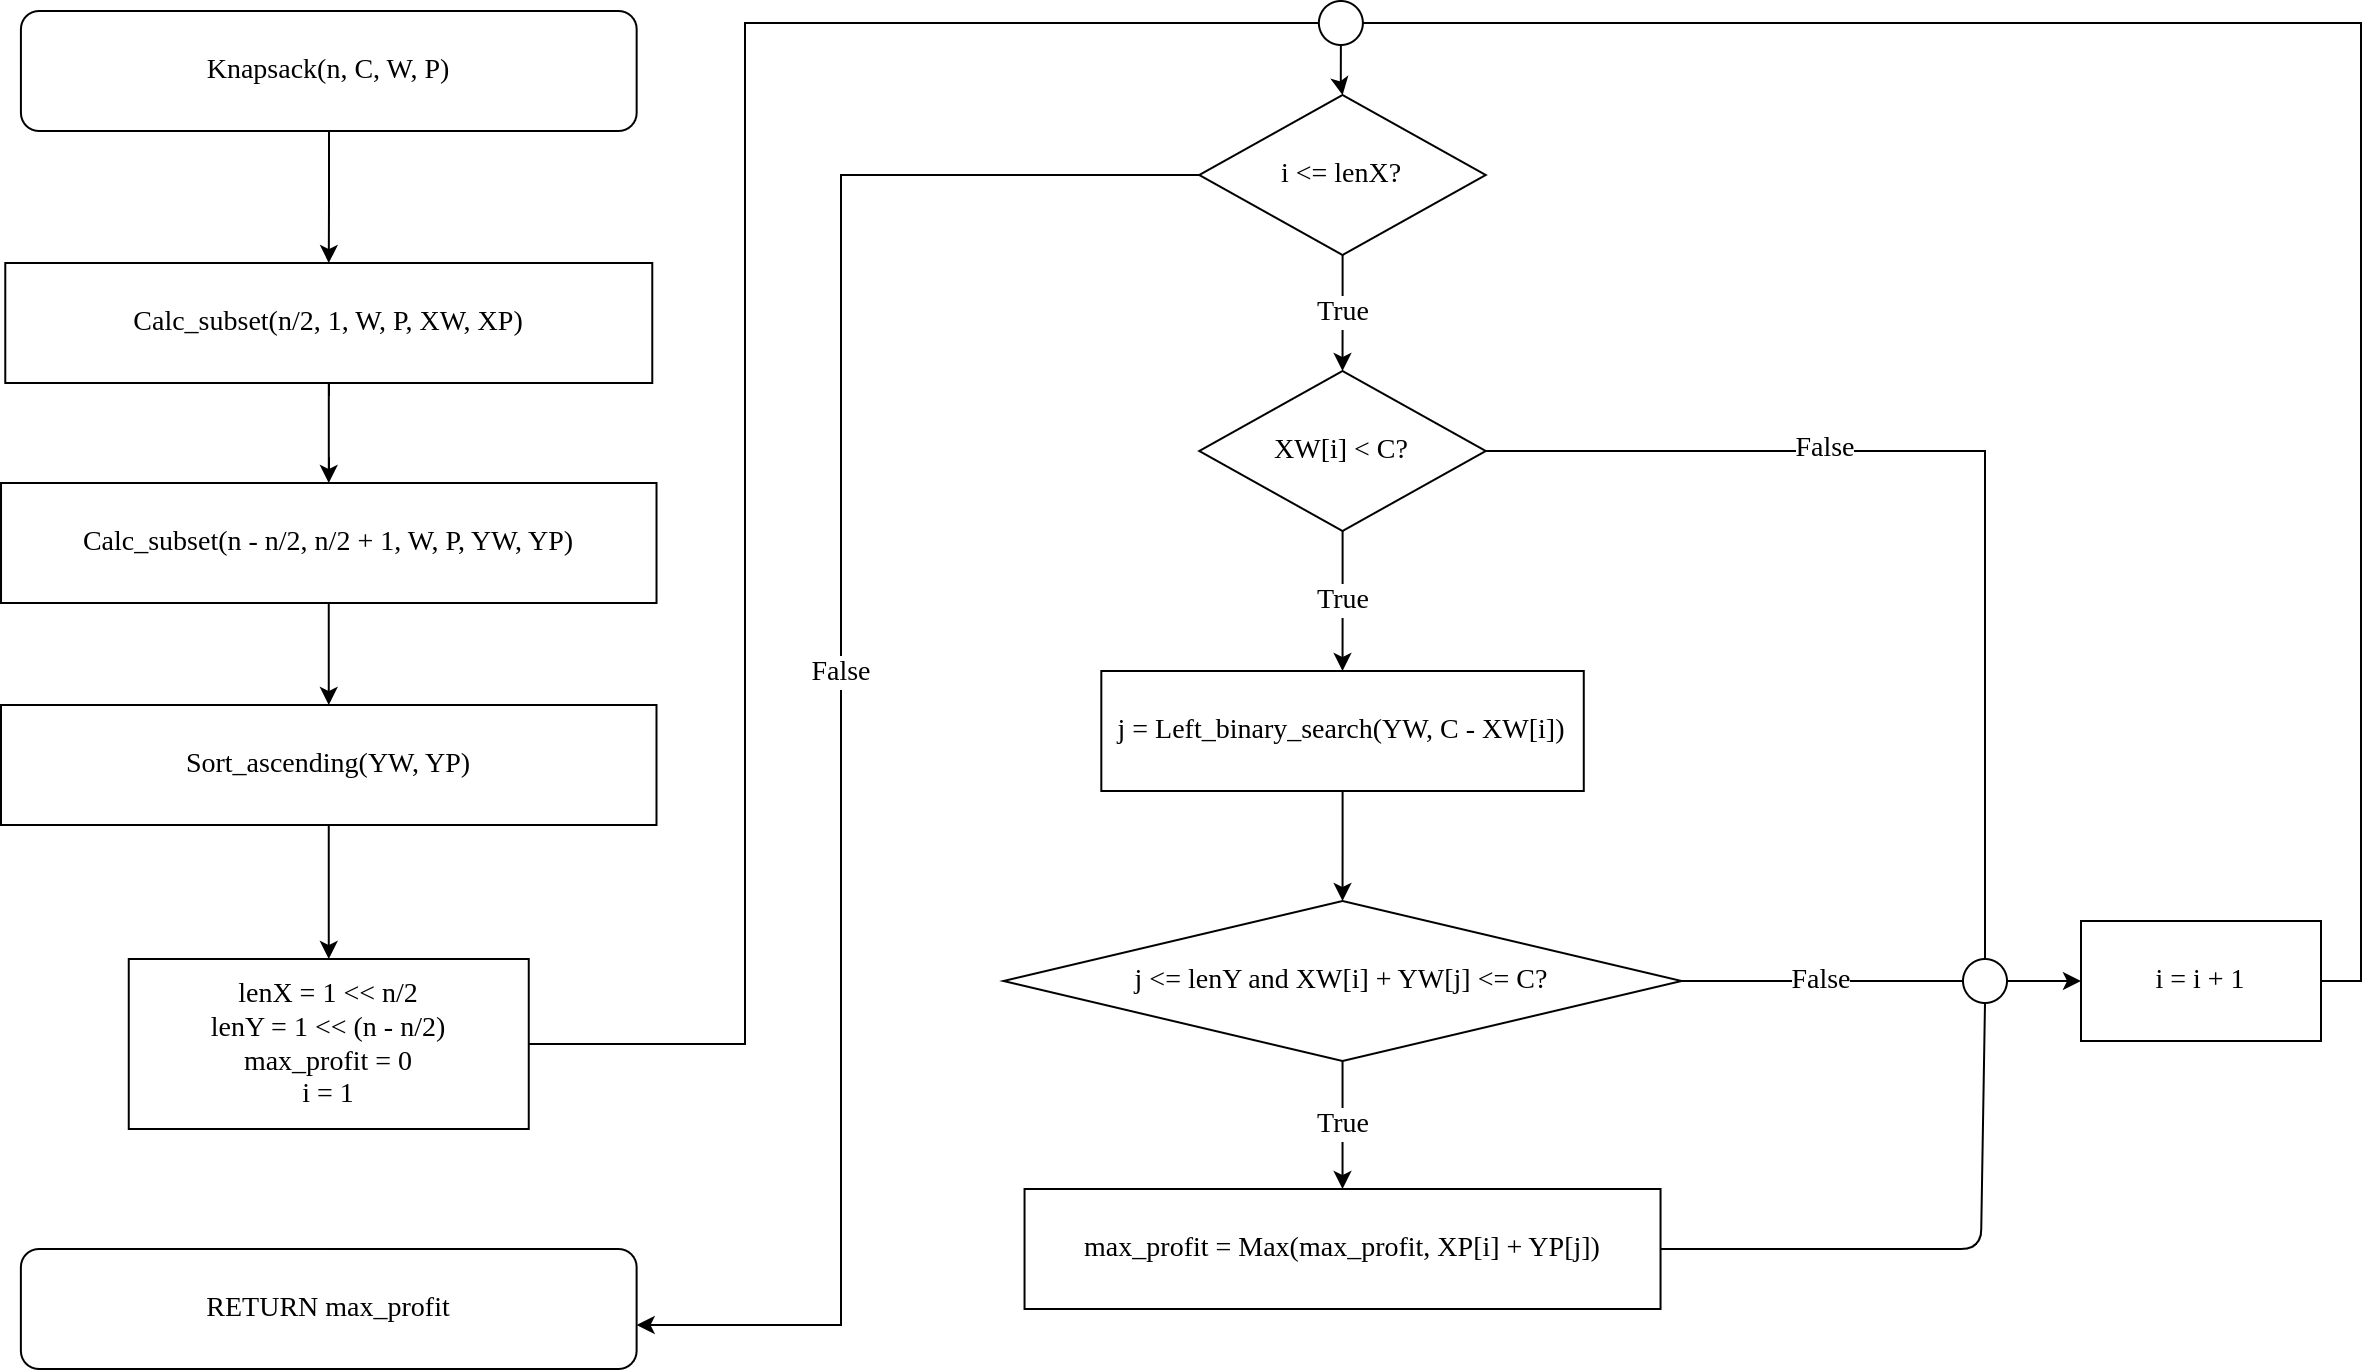

The diagram above was exported from draw.io. Its source (the exported page's mxGraphModel, read from the mxfile embedded in the PNG):
<mxGraphModel dx="222" dy="804" grid="0" gridSize="10" guides="1" tooltips="1" connect="1" arrows="1" fold="1" page="0" pageScale="1" pageWidth="827" pageHeight="1169" math="0" shadow="0">
  <root>
    <mxCell id="0" />
    <mxCell id="1" parent="0" />
    <mxCell id="OBJ7GINT8NMvdLCA7PnL-1" style="edgeStyle=orthogonalEdgeStyle;rounded=0;orthogonalLoop=1;jettySize=auto;html=1;fontSize=14;fontFamily=Times New Roman;" parent="1" source="OBJ7GINT8NMvdLCA7PnL-2" target="OBJ7GINT8NMvdLCA7PnL-6" edge="1">
      <mxGeometry relative="1" as="geometry" />
    </mxCell>
    <mxCell id="OBJ7GINT8NMvdLCA7PnL-2" value="Calc_subset(n/2, 1, W, P, XW, XP)" style="rounded=0;whiteSpace=wrap;html=1;fontSize=14;fontFamily=Times New Roman;" parent="1" vertex="1">
      <mxGeometry x="1338.14" y="518" width="323.5" height="60" as="geometry" />
    </mxCell>
    <mxCell id="OBJ7GINT8NMvdLCA7PnL-3" style="edgeStyle=orthogonalEdgeStyle;rounded=0;orthogonalLoop=1;jettySize=auto;html=1;entryX=0;entryY=0.5;entryDx=0;entryDy=0;fontSize=14;fontFamily=Times New Roman;endArrow=none;endFill=0;" parent="1" source="OBJ7GINT8NMvdLCA7PnL-4" target="OBJ7GINT8NMvdLCA7PnL-29" edge="1">
      <mxGeometry relative="1" as="geometry">
        <mxPoint x="2009.75" y="387" as="targetPoint" />
        <Array as="points">
          <mxPoint x="1708" y="909" />
          <mxPoint x="1708" y="398" />
        </Array>
      </mxGeometry>
    </mxCell>
    <mxCell id="OBJ7GINT8NMvdLCA7PnL-4" value="lenX = 1 &amp;lt;&amp;lt; n/2&lt;br&gt;lenY = 1 &amp;lt;&amp;lt; (n - n/2)&lt;br&gt;max_profit = 0&lt;br&gt;i = 1" style="rounded=0;whiteSpace=wrap;html=1;fontSize=14;fontFamily=Times New Roman;" parent="1" vertex="1">
      <mxGeometry x="1399.88" y="866" width="200" height="85" as="geometry" />
    </mxCell>
    <mxCell id="OBJ7GINT8NMvdLCA7PnL-5" style="edgeStyle=orthogonalEdgeStyle;rounded=0;orthogonalLoop=1;jettySize=auto;html=1;fontFamily=Times New Roman;fontSize=14;fontColor=default;endArrow=classic;endFill=1;" parent="1" source="OBJ7GINT8NMvdLCA7PnL-6" target="OBJ7GINT8NMvdLCA7PnL-31" edge="1">
      <mxGeometry relative="1" as="geometry" />
    </mxCell>
    <mxCell id="OBJ7GINT8NMvdLCA7PnL-6" value="&lt;span style=&quot;font-size: 14px; font-style: normal; font-variant-ligatures: normal; font-variant-caps: normal; font-weight: 400; letter-spacing: normal; orphans: 2; text-align: center; text-indent: 0px; text-transform: none; widows: 2; word-spacing: 0px; -webkit-text-stroke-width: 0px; text-decoration-thickness: initial; text-decoration-style: initial; text-decoration-color: initial; float: none; display: inline !important;&quot;&gt;Calc_subset(n - n/2, n/2 + 1, W, P, YW, YP)&lt;/span&gt;" style="rounded=0;whiteSpace=wrap;html=1;fillColor=default;fontColor=default;labelBackgroundColor=none;fontSize=14;fontFamily=Times New Roman;" parent="1" vertex="1">
      <mxGeometry x="1336.01" y="628" width="327.75" height="60" as="geometry" />
    </mxCell>
    <mxCell id="OBJ7GINT8NMvdLCA7PnL-7" style="edgeStyle=orthogonalEdgeStyle;rounded=0;orthogonalLoop=1;jettySize=auto;html=1;fontSize=14;fontColor=default;fontFamily=Times New Roman;" parent="1" source="OBJ7GINT8NMvdLCA7PnL-8" target="OBJ7GINT8NMvdLCA7PnL-2" edge="1">
      <mxGeometry relative="1" as="geometry">
        <mxPoint x="1502.8799999999999" y="351" as="targetPoint" />
      </mxGeometry>
    </mxCell>
    <mxCell id="OBJ7GINT8NMvdLCA7PnL-8" value="Knapsack(n, C, W, P)" style="rounded=1;whiteSpace=wrap;html=1;fontSize=14;fontFamily=Times New Roman;" parent="1" vertex="1">
      <mxGeometry x="1345.9599999999998" y="392" width="307.87" height="60" as="geometry" />
    </mxCell>
    <mxCell id="OBJ7GINT8NMvdLCA7PnL-9" value="True" style="edgeStyle=orthogonalEdgeStyle;rounded=0;orthogonalLoop=1;jettySize=auto;html=1;entryX=0.5;entryY=0;entryDx=0;entryDy=0;fontSize=14;fontColor=default;fontFamily=Times New Roman;" parent="1" source="OBJ7GINT8NMvdLCA7PnL-11" target="OBJ7GINT8NMvdLCA7PnL-15" edge="1">
      <mxGeometry relative="1" as="geometry" />
    </mxCell>
    <mxCell id="OBJ7GINT8NMvdLCA7PnL-10" value="False" style="edgeStyle=orthogonalEdgeStyle;rounded=0;orthogonalLoop=1;jettySize=auto;html=1;fontFamily=Times New Roman;fontSize=14;fontColor=default;endArrow=classic;endFill=1;" parent="1" source="OBJ7GINT8NMvdLCA7PnL-11" target="OBJ7GINT8NMvdLCA7PnL-23" edge="1">
      <mxGeometry relative="1" as="geometry">
        <Array as="points">
          <mxPoint x="1756" y="474" />
          <mxPoint x="1756" y="1049" />
          <mxPoint x="1500" y="1049" />
        </Array>
      </mxGeometry>
    </mxCell>
    <mxCell id="OBJ7GINT8NMvdLCA7PnL-11" value="i &amp;lt;= lenX?" style="rhombus;whiteSpace=wrap;html=1;labelBackgroundColor=none;fontSize=14;fontColor=default;fillColor=default;fontFamily=Times New Roman;" parent="1" vertex="1">
      <mxGeometry x="1935.13" y="434" width="143.25" height="80" as="geometry" />
    </mxCell>
    <mxCell id="OBJ7GINT8NMvdLCA7PnL-12" value="True" style="edgeStyle=orthogonalEdgeStyle;rounded=0;orthogonalLoop=1;jettySize=auto;html=1;entryX=0.5;entryY=0;entryDx=0;entryDy=0;fontSize=14;fontColor=default;fontFamily=Times New Roman;" parent="1" source="OBJ7GINT8NMvdLCA7PnL-15" target="OBJ7GINT8NMvdLCA7PnL-17" edge="1">
      <mxGeometry relative="1" as="geometry" />
    </mxCell>
    <mxCell id="OBJ7GINT8NMvdLCA7PnL-13" style="edgeStyle=orthogonalEdgeStyle;rounded=0;orthogonalLoop=1;jettySize=auto;html=1;fontSize=14;fontColor=default;fontFamily=Times New Roman;endArrow=none;endFill=0;" parent="1" source="OBJ7GINT8NMvdLCA7PnL-15" target="OBJ7GINT8NMvdLCA7PnL-27" edge="1">
      <mxGeometry relative="1" as="geometry">
        <mxPoint x="2336" y="796" as="targetPoint" />
      </mxGeometry>
    </mxCell>
    <mxCell id="OBJ7GINT8NMvdLCA7PnL-14" value="False" style="edgeLabel;html=1;align=center;verticalAlign=middle;resizable=0;points=[];fontSize=14;fontColor=default;fontFamily=Times New Roman;" parent="OBJ7GINT8NMvdLCA7PnL-13" vertex="1" connectable="0">
      <mxGeometry x="-0.327" y="2" relative="1" as="geometry">
        <mxPoint as="offset" />
      </mxGeometry>
    </mxCell>
    <mxCell id="OBJ7GINT8NMvdLCA7PnL-15" value="XW[i] &amp;lt; C?" style="rhombus;whiteSpace=wrap;html=1;labelBackgroundColor=none;fontSize=14;fontColor=default;fillColor=default;fontFamily=Times New Roman;" parent="1" vertex="1">
      <mxGeometry x="1935.1399999999999" y="572" width="143.25" height="80" as="geometry" />
    </mxCell>
    <mxCell id="OBJ7GINT8NMvdLCA7PnL-16" style="edgeStyle=orthogonalEdgeStyle;rounded=0;orthogonalLoop=1;jettySize=auto;html=1;entryX=0.5;entryY=0;entryDx=0;entryDy=0;fontSize=14;fontColor=default;fontFamily=Times New Roman;" parent="1" source="OBJ7GINT8NMvdLCA7PnL-17" target="OBJ7GINT8NMvdLCA7PnL-20" edge="1">
      <mxGeometry relative="1" as="geometry" />
    </mxCell>
    <mxCell id="OBJ7GINT8NMvdLCA7PnL-17" value="j = Left_binary_search(YW, C - XW[i])" style="rounded=0;whiteSpace=wrap;html=1;labelBackgroundColor=none;fontSize=14;fontColor=default;fillColor=default;fontFamily=Times New Roman;" parent="1" vertex="1">
      <mxGeometry x="1886.16" y="722" width="241.23" height="60" as="geometry" />
    </mxCell>
    <mxCell id="OBJ7GINT8NMvdLCA7PnL-18" value="True" style="edgeStyle=orthogonalEdgeStyle;rounded=0;orthogonalLoop=1;jettySize=auto;html=1;fontSize=14;fontColor=default;fontFamily=Times New Roman;" parent="1" source="OBJ7GINT8NMvdLCA7PnL-20" target="OBJ7GINT8NMvdLCA7PnL-22" edge="1">
      <mxGeometry relative="1" as="geometry" />
    </mxCell>
    <mxCell id="OBJ7GINT8NMvdLCA7PnL-19" value="False" style="edgeStyle=orthogonalEdgeStyle;rounded=0;orthogonalLoop=1;jettySize=auto;html=1;fontSize=14;fontColor=default;fontFamily=Times New Roman;endArrow=none;endFill=0;" parent="1" source="OBJ7GINT8NMvdLCA7PnL-20" target="OBJ7GINT8NMvdLCA7PnL-27" edge="1">
      <mxGeometry relative="1" as="geometry">
        <mxPoint x="2325" y="807" as="targetPoint" />
      </mxGeometry>
    </mxCell>
    <mxCell id="OBJ7GINT8NMvdLCA7PnL-20" value="j &amp;lt;= lenY and XW[i] + YW[j] &amp;lt;= C?" style="rhombus;whiteSpace=wrap;html=1;labelBackgroundColor=none;fontSize=14;fontColor=default;fillColor=default;fontFamily=Times New Roman;" parent="1" vertex="1">
      <mxGeometry x="1837.27" y="837" width="339" height="80" as="geometry" />
    </mxCell>
    <mxCell id="OBJ7GINT8NMvdLCA7PnL-21" style="edgeStyle=none;html=1;entryX=0.5;entryY=1;entryDx=0;entryDy=0;exitX=1;exitY=0.5;exitDx=0;exitDy=0;endArrow=none;endFill=0;" parent="1" source="OBJ7GINT8NMvdLCA7PnL-22" target="OBJ7GINT8NMvdLCA7PnL-27" edge="1">
      <mxGeometry relative="1" as="geometry">
        <Array as="points">
          <mxPoint x="2326" y="1011" />
        </Array>
      </mxGeometry>
    </mxCell>
    <mxCell id="OBJ7GINT8NMvdLCA7PnL-22" value="max_profit = Max(max_profit, XP[i] + YP[j])" style="rounded=0;whiteSpace=wrap;html=1;labelBackgroundColor=none;fontSize=14;fontColor=default;fillColor=default;fontFamily=Times New Roman;" parent="1" vertex="1">
      <mxGeometry x="1847.77" y="981" width="318" height="60" as="geometry" />
    </mxCell>
    <mxCell id="OBJ7GINT8NMvdLCA7PnL-23" value="RETURN max_profit" style="rounded=1;whiteSpace=wrap;html=1;fontSize=14;fontFamily=Times New Roman;" parent="1" vertex="1">
      <mxGeometry x="1345.94" y="1011" width="307.87" height="60" as="geometry" />
    </mxCell>
    <mxCell id="OBJ7GINT8NMvdLCA7PnL-24" style="edgeStyle=orthogonalEdgeStyle;rounded=0;orthogonalLoop=1;jettySize=auto;html=1;entryX=1;entryY=0.5;entryDx=0;entryDy=0;fontSize=14;fontColor=default;exitX=1;exitY=0.5;exitDx=0;exitDy=0;fontFamily=Times New Roman;endArrow=none;endFill=0;" parent="1" source="OBJ7GINT8NMvdLCA7PnL-25" target="OBJ7GINT8NMvdLCA7PnL-29" edge="1">
      <mxGeometry relative="1" as="geometry" />
    </mxCell>
    <mxCell id="OBJ7GINT8NMvdLCA7PnL-25" value="i = i + 1" style="whiteSpace=wrap;html=1;fontSize=14;labelBackgroundColor=none;fontFamily=Times New Roman;" parent="1" vertex="1">
      <mxGeometry x="2376" y="847" width="120" height="60" as="geometry" />
    </mxCell>
    <mxCell id="OBJ7GINT8NMvdLCA7PnL-26" style="edgeStyle=orthogonalEdgeStyle;rounded=0;orthogonalLoop=1;jettySize=auto;html=1;entryX=0;entryY=0.5;entryDx=0;entryDy=0;fontSize=14;fontColor=default;fontFamily=Times New Roman;" parent="1" source="OBJ7GINT8NMvdLCA7PnL-27" target="OBJ7GINT8NMvdLCA7PnL-25" edge="1">
      <mxGeometry relative="1" as="geometry" />
    </mxCell>
    <mxCell id="OBJ7GINT8NMvdLCA7PnL-27" value="" style="ellipse;whiteSpace=wrap;html=1;aspect=fixed;labelBackgroundColor=none;fontSize=14;fontColor=default;fillColor=default;fontFamily=Times New Roman;" parent="1" vertex="1">
      <mxGeometry x="2317" y="866" width="22" height="22" as="geometry" />
    </mxCell>
    <mxCell id="OBJ7GINT8NMvdLCA7PnL-28" style="edgeStyle=orthogonalEdgeStyle;rounded=0;orthogonalLoop=1;jettySize=auto;html=1;fontSize=14;fontColor=default;fontFamily=Times New Roman;" parent="1" source="OBJ7GINT8NMvdLCA7PnL-29" target="OBJ7GINT8NMvdLCA7PnL-11" edge="1">
      <mxGeometry relative="1" as="geometry" />
    </mxCell>
    <mxCell id="OBJ7GINT8NMvdLCA7PnL-29" value="" style="ellipse;whiteSpace=wrap;html=1;aspect=fixed;labelBackgroundColor=none;fontSize=14;fontColor=default;fillColor=default;fontFamily=Times New Roman;" parent="1" vertex="1">
      <mxGeometry x="1994.9399999999998" y="387" width="22" height="22" as="geometry" />
    </mxCell>
    <mxCell id="OBJ7GINT8NMvdLCA7PnL-30" style="edgeStyle=orthogonalEdgeStyle;rounded=0;orthogonalLoop=1;jettySize=auto;html=1;fontFamily=Times New Roman;fontSize=14;fontColor=default;endArrow=classic;endFill=1;" parent="1" source="OBJ7GINT8NMvdLCA7PnL-31" target="OBJ7GINT8NMvdLCA7PnL-4" edge="1">
      <mxGeometry relative="1" as="geometry" />
    </mxCell>
    <mxCell id="OBJ7GINT8NMvdLCA7PnL-31" value="Sort_ascending(YW, YP)" style="rounded=0;whiteSpace=wrap;html=1;fillColor=default;fontColor=default;labelBackgroundColor=none;fontSize=14;fontFamily=Times New Roman;" parent="1" vertex="1">
      <mxGeometry x="1336" y="739" width="327.75" height="60" as="geometry" />
    </mxCell>
  </root>
</mxGraphModel>